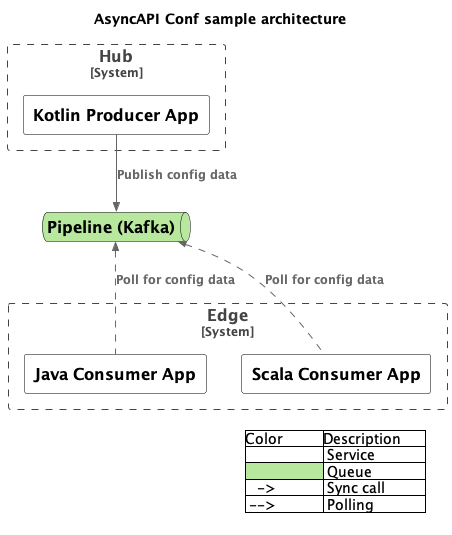

The diagram above was rendered by PlantUML. Its source (embedded in the PNG):
@startuml "architecture"
!include https://raw.githubusercontent.com/plantuml-stdlib/C4-PlantUML/master/C4_Container.puml

skinparam backgroundcolor transparent
skinparam defaultFontName Lucida Sans
HIDE_STEREOTYPE()

title "AsyncAPI Conf sample architecture"

' Element customizations
AddElementTag("hub", $bgColor="#8eb5f0")
AddElementTag("edge", $bgColor="#ffc1e8")
AddElementTag("service", $bgColor="#ffffff", $fontColor="#000000", $borderColor="#000000")
AddElementTag("queue", $bgColor="#b7e89e", $fontColor="#000000", $borderColor="#000000")
AddRelTag("polling", $lineStyle = DashedLine())

ContainerQueue(pipeline, "Pipeline (Kafka)", $tags="queue")

System_Boundary(hub, "Hub", $tags="hub") {
  Container(kappProducer, "Kotlin Producer App", $tags="service")
}

System_Boundary(edge, "Edge", $tags="edge") {
  Container(jappConsumer, "Java Consumer App", $tags="service")
  Container(sappConsumer, "Scala Consumer App", $tags="service")
}

Rel(kappProducer, pipeline, "Publish config data")
Rel_L(jappConsumer, pipeline, "Poll for config data", $tags="polling")
Rel_U(sappConsumer, pipeline, "Poll for config data", $tags="polling")

<STYLE>
legend {
  fontColor black
}
</STYLE>

' Legend
legend bottom right
  |Color          |Description      |
  |<#ffffff>| Service|
  |<#b7e89e>| Queue|
  |   ->| Sync call|
  | -->| Polling |
endlegend

@enduml